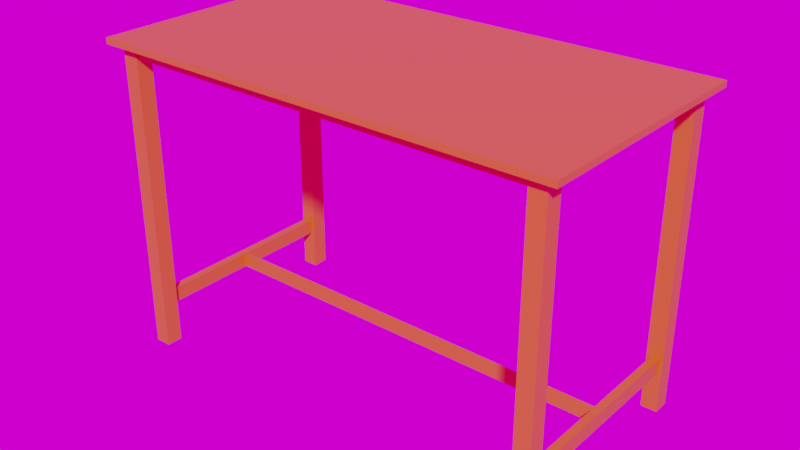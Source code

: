 # Source: Student_s_Desk.blend  (saved by Blender 3.2.14; exported with 4.5.12 LTS)
import bpy
from mathutils import Matrix  # noqa: F401  (used for matrix-valued properties, if any)

bpy.ops.wm.read_factory_settings(use_empty=True)
scene = bpy.context.scene
scene.name = 'Scene'

# ---- collections
col_collection = bpy.data.collections.new('Collection'); scene.collection.children.link(col_collection)

# ---- images (referenced by path relative to the original .blend; pixels are not part of the script)
import os
ASSET_DIR = os.environ.get("B2B_ASSET_DIR", "")  # directory of the original .blend (textures are referenced by path, not embedded)
HERE = os.path.dirname(os.path.abspath(__file__))  # packed textures are extracted next to this script under _unpacked/

def load_image(name, relpath, width, height, colorspace="sRGB"):
    """Load a texture the original file referenced (path relative to the .blend, or extracted next to this script)."""
    p = next((c for c in (os.path.join(HERE, relpath), os.path.join(ASSET_DIR, relpath)) if relpath and os.path.exists(c)), "")
    if p:
        img = bpy.data.images.load(p, check_existing=True)
        img.name = name
    else:  # same state as the original file: an image datablock whose file is absent (Cycles renders it pink)
        img = bpy.data.images.new(name, width, height)
        img.source = "FILE"
        img.filepath = "//" + (relpath or name)
    img.colorspace_settings.name = colorspace
    return img
img_photo_studio_01_8k_hdr = load_image('photo_studio_01_8k.hdr', 'photo_studio_01_8k.hdr', 1024, 1024, 'Linear Rec.709')

# ---- materials (node trees are filled in below, after node groups)
mat_table_material = bpy.data.materials.new('Table_Material')

# ---- material node trees
mat_table_material.use_nodes = True; mat_table_material.node_tree.nodes.clear()
_N = mat_table_material.node_tree.nodes; _L = mat_table_material.node_tree.links
n0 = _N.new('ShaderNodeBsdfPrincipled'); n0.name = 'Principled BSDF'; n0.location = (-142, 304)
n0.distribution = 'GGX'
n0.subsurface_method = 'BURLEY'
n0.inputs[0].default_value = (0.6724, 0.162, 0.0137, 1.0)
n0.inputs[3].default_value = 1.45
n0.inputs[27].default_value = (0.0, 0.0, 0.0, 1.0)
n0.inputs[28].default_value = 1.0
n1 = _N.new('ShaderNodeOutputMaterial'); n1.name = 'Material Output'; n1.location = (139, 306)
_L.new(n0.outputs[0], n1.inputs[0])
n1.is_active_output = True

# ---- world
world_world = bpy.data.worlds.new('World'); scene.world = world_world
world_world.use_nodes = True; world_world.node_tree.nodes.clear()
_N = world_world.node_tree.nodes; _L = world_world.node_tree.links
n0 = _N.new('ShaderNodeOutputWorld'); n0.name = 'World Output'; n0.location = (300, 300)
n1 = _N.new('ShaderNodeTexImage'); n1.name = 'Image Texture'; n1.location = (-66, 379)
n1.image = img_photo_studio_01_8k_hdr
n2 = _N.new('ShaderNodeMapping'); n2.name = 'Mapping'; n2.location = (-390, 470)
n2.inputs[2].default_value = (-1.571, 0.0, 0.0)
n3 = _N.new('ShaderNodeTexCoord'); n3.name = 'Texture Coordinate'; n3.location = (-692, 411)
_L.new(n1.outputs[0], n0.inputs[0])
_L.new(n2.outputs[0], n1.inputs[0])
_L.new(n3.outputs[0], n2.inputs[0])
n0.is_active_output = True
world_world.color = (0.05088, 0.05088, 0.05088)
world_world.use_sun_shadow = False
world_world.sun_shadow_jitter_overblur = 0.0

# ---- meshes
me_table_cube = bpy.data.meshes.new('Table_Cube')
me_table_cube.from_pydata([(-0.5699, -0.3003, 0.75), (-0.5699, -0.3003, 0.765), (-0.5699, 0.2997, 0.75), (-0.5699, 0.2997, 0.765), (0.5701, -0.3003, 0.75), (0.5701, -0.3003, 0.765), (0.5701, 0.2997, 0.75), (0.5701, 0.2997, 0.765), (-0.5406, 0.2382, 0.0), (-0.5406, 0.2382, 0.75), (-0.5406, 0.2782, 0.0), (-0.5406, 0.2782, 0.75), (-0.5006, 0.2382, 0.0), (-0.5006, 0.2382, 0.75), (-0.5006, 0.2782, 0.0), (-0.5006, 0.2782, 0.75), (0.5006, 0.2382, 0.0), (0.5006, 0.2382, 0.75), (0.5006, 0.2782, 0.0), (0.5006, 0.2782, 0.75), (0.5406, 0.2382, 0.0), (0.5406, 0.2382, 0.75), (0.5406, 0.2782, 0.0), (0.5406, 0.2782, 0.75), (-0.5406, -0.2782, 0.0), (-0.5406, -0.2782, 0.75), (-0.5406, -0.2382, 0.0), (-0.5406, -0.2382, 0.75), (-0.5006, -0.2782, 0.0), (-0.5006, -0.2782, 0.75), (-0.5006, -0.2382, 0.0), (-0.5006, -0.2382, 0.75), (0.5006, -0.2782, 0.0), (0.5006, -0.2782, 0.75), (0.5006, -0.2382, 0.0), (0.5006, -0.2382, 0.75), (0.5406, -0.2782, 0.0), (0.5406, -0.2782, 0.75), (0.5406, -0.2382, 0.0), (0.5406, -0.2382, 0.75), (-0.5339, -0.2383, 0.7235), (-0.5339, -0.2383, 0.75), (-0.5339, 0.2383, 0.7235), (-0.5339, 0.2383, 0.75), (-0.5074, -0.2383, 0.7235), (-0.5074, -0.2383, 0.75), (-0.5074, 0.2383, 0.7235), (-0.5074, 0.2383, 0.75), (0.5073, -0.2383, 0.7235), (0.5073, -0.2383, 0.75), (0.5073, 0.2383, 0.7235), (0.5073, 0.2383, 0.75), (0.5338, -0.2383, 0.7235), (0.5338, -0.2383, 0.75), (0.5338, 0.2383, 0.7235), (0.5338, 0.2383, 0.75), (0.5022, -0.2726, 0.7235), (0.5022, -0.2726, 0.75), (-0.5006, -0.2726, 0.7235), (-0.5006, -0.2726, 0.75), (0.5022, -0.2461, 0.7235), (0.5022, -0.2461, 0.75), (-0.5006, -0.2461, 0.7235), (-0.5006, -0.2461, 0.75), (0.5022, 0.2458, 0.7235), (0.5022, 0.2458, 0.75), (-0.5006, 0.2458, 0.7235), (-0.5006, 0.2458, 0.75), (0.5022, 0.2723, 0.7235), (0.5022, 0.2723, 0.75), (-0.5006, 0.2723, 0.7235), (-0.5006, 0.2723, 0.75), (-0.5304, -0.2383, 0.0981), (-0.5304, -0.2383, 0.1345), (-0.5304, 0.2383, 0.0981), (-0.5304, 0.2383, 0.1345), (-0.5108, -0.2383, 0.0981), (-0.5108, -0.2383, 0.1345), (-0.5108, 0.2383, 0.0981), (-0.5108, 0.2383, 0.1345), (0.5114, -0.2383, 0.0981), (0.5114, -0.2383, 0.1345), (0.5114, 0.2383, 0.0981), (0.5114, 0.2383, 0.1345), (0.531, -0.2383, 0.0981), (0.531, -0.2383, 0.1345), (0.531, 0.2383, 0.0981), (0.531, 0.2383, 0.1345), (0.5118, -0.006672, 0.1006), (0.5118, -0.006672, 0.132), (-0.5114, -0.006672, 0.1006), (-0.5114, -0.006672, 0.132), (0.5118, 0.006672, 0.1006), (0.5118, 0.006672, 0.132), (-0.5114, 0.006672, 0.1006), (-0.5114, 0.006672, 0.132)], [], [(0, 1, 3, 2), (2, 3, 7, 6), (6, 7, 5, 4), (4, 5, 1, 0), (2, 6, 4, 0), (7, 3, 1, 5), (8, 9, 11, 10), (10, 11, 15, 14), (14, 15, 13, 12), (12, 13, 9, 8), (10, 14, 12, 8), (16, 17, 19, 18), (18, 19, 23, 22), (22, 23, 21, 20), (20, 21, 17, 16), (18, 22, 20, 16), (24, 25, 27, 26), (26, 27, 31, 30), (30, 31, 29, 28), (28, 29, 25, 24), (26, 30, 28, 24), (32, 33, 35, 34), (34, 35, 39, 38), (38, 39, 37, 36), (36, 37, 33, 32), (34, 38, 36, 32), (40, 41, 43, 42), (46, 47, 45, 44), (42, 46, 44, 40), (48, 49, 51, 50), (54, 55, 53, 52), (50, 54, 52, 48), (56, 57, 59, 58), (62, 63, 61, 60), (58, 62, 60, 56), (64, 65, 67, 66), (70, 71, 69, 68), (66, 70, 68, 64), (72, 73, 75, 74), (78, 79, 77, 76), (74, 78, 76, 72), (79, 75, 73, 77), (80, 81, 83, 82), (86, 87, 85, 84), (82, 86, 84, 80), (87, 83, 81, 85), (88, 89, 91, 90), (94, 95, 93, 92), (90, 94, 92, 88), (95, 91, 89, 93)])
_uv = me_table_cube.uv_layers.new(name='UVMap')
_uv.uv.foreach_set('vector', [0.6595, 0.5266, 0.652, 0.5266, 0.652, 0.8281, 0.6595, 0.8281, 0.9502, 0.004118, 0.9427, 0.004118, 0.9427, 0.577, 0.9502, 0.577, 0.2755, 0.5852, 0.2679, 0.5852, 0.2679, 0.8868, 0.2755, 0.8868, 0.966, 0.004118, 0.9585, 0.004118, 0.9585, 0.577, 0.966, 0.577, 0.6154, 0.577, 0.6154, 0.004118, 0.3139, 0.004118, 0.3139, 0.577, 0.3056, 0.577, 0.3056, 0.004118, 0.004118, 0.004118, 0.004118, 0.577, 0.6236, 0.5266, 0.6236, 0.9035, 0.6437, 0.9035, 0.6437, 0.5266, 0.886, 0.3893, 0.886, 0.7662, 0.9061, 0.7662, 0.9061, 0.3893, 0.7647, 0.5163, 0.7647, 0.8932, 0.7848, 0.8932, 0.7848, 0.5163, 0.8577, 0.3893, 0.8577, 0.7662, 0.8778, 0.7662, 0.8778, 0.3893, 0.4329, 0.5852, 0.4128, 0.5852, 0.4128, 0.6053, 0.4329, 0.6053, 0.886, 0.004118, 0.886, 0.381, 0.9061, 0.381, 0.9061, 0.004118, 0.7363, 0.5163, 0.7363, 0.8932, 0.7564, 0.8932, 0.7564, 0.5163, 0.7, 0.5163, 0.7, 0.8932, 0.7201, 0.8932, 0.7201, 0.5163, 0.9143, 0.004118, 0.9143, 0.381, 0.9344, 0.381, 0.9344, 0.004118, 0.4612, 0.5852, 0.4411, 0.5852, 0.4411, 0.6053, 0.4612, 0.6053, 0.801, 0.004118, 0.801, 0.381, 0.8211, 0.381, 0.8211, 0.004118, 0.004118, 0.5852, 0.004118, 0.9621, 0.02422, 0.9621, 0.02422, 0.5852, 0.8293, 0.3893, 0.8293, 0.7662, 0.8494, 0.7662, 0.8494, 0.3893, 0.6717, 0.5163, 0.6717, 0.8932, 0.6918, 0.8932, 0.6918, 0.5163, 0.4046, 0.5852, 0.3845, 0.5852, 0.3845, 0.6053, 0.4046, 0.6053, 0.801, 0.3893, 0.801, 0.7662, 0.8211, 0.7662, 0.8211, 0.3893, 0.8577, 0.004118, 0.8577, 0.381, 0.8778, 0.381, 0.8778, 0.004118, 0.8293, 0.004118, 0.8293, 0.381, 0.8494, 0.381, 0.8494, 0.004118, 0.9143, 0.3893, 0.9143, 0.7662, 0.9344, 0.7662, 0.9344, 0.3893, 0.3762, 0.5852, 0.3561, 0.5852, 0.3561, 0.6053, 0.3762, 0.6053, 0.1519, 0.5852, 0.1386, 0.5852, 0.1386, 0.8247, 0.1519, 0.8247, 0.195, 0.5852, 0.1817, 0.5852, 0.1817, 0.8247, 0.195, 0.8247, 0.2381, 0.5852, 0.2248, 0.5852, 0.2248, 0.8247, 0.2381, 0.8247, 0.2166, 0.5852, 0.2033, 0.5852, 0.2033, 0.8247, 0.2166, 0.8247, 0.1735, 0.5852, 0.1601, 0.5852, 0.1601, 0.8247, 0.1735, 0.8247, 0.2597, 0.5852, 0.2464, 0.5852, 0.2464, 0.8247, 0.2597, 0.8247, 0.7496, 0.004118, 0.7363, 0.004118, 0.7363, 0.508, 0.7496, 0.508, 0.7281, 0.004118, 0.7148, 0.004118, 0.7148, 0.508, 0.7281, 0.508, 0.7712, 0.004118, 0.7579, 0.004118, 0.7579, 0.508, 0.7712, 0.508, 0.7065, 0.004118, 0.6932, 0.004118, 0.6932, 0.508, 0.7065, 0.508, 0.685, 0.004118, 0.6717, 0.004118, 0.6717, 0.508, 0.685, 0.508, 0.7928, 0.004118, 0.7794, 0.004118, 0.7794, 0.508, 0.7928, 0.508, 0.07729, 0.5852, 0.05899, 0.5852, 0.05899, 0.8247, 0.07729, 0.8247, 0.1038, 0.5852, 0.08552, 0.5852, 0.08552, 0.8247, 0.1038, 0.8247, 0.2936, 0.5852, 0.2837, 0.5852, 0.2837, 0.8247, 0.2936, 0.8247, 0.3479, 0.5852, 0.338, 0.5852, 0.338, 0.8247, 0.3479, 0.8247, 0.1304, 0.5852, 0.1121, 0.5852, 0.1121, 0.8247, 0.1304, 0.8247, 0.05075, 0.5852, 0.03246, 0.5852, 0.03246, 0.8247, 0.05075, 0.8247, 0.3117, 0.5852, 0.3018, 0.5852, 0.3018, 0.8247, 0.3117, 0.8247, 0.3298, 0.5852, 0.3199, 0.5852, 0.3199, 0.8247, 0.3298, 0.8247, 0.6394, 0.004118, 0.6236, 0.004118, 0.6236, 0.5183, 0.6394, 0.5183, 0.6634, 0.004118, 0.6477, 0.004118, 0.6477, 0.5183, 0.6634, 0.5183, 0.9809, 0.004118, 0.9742, 0.004118, 0.9742, 0.5183, 0.9809, 0.5183, 0.9892, 0.5183, 0.9959, 0.5183, 0.9959, 0.004118, 0.9892, 0.004118])
me_table_cube.materials.append(mat_table_material)
me_table_cube.use_remesh_fix_poles = True
me_table_cube.use_remesh_preserve_attributes = False
me_table_cube.use_mirror_vertex_groups = False
me_table_cube.update()

# ---- objects
ob_table_lowpoly = bpy.data.objects.new('Table_lowpoly', me_table_cube)

# ---- transforms, parenting, visibility, modifiers, constraints
ob_table_lowpoly.location = (-5.747e-05, 0.0003224, 0.0025)
ob_table_lowpoly.lineart.crease_threshold = 0.0

# ---- collection membership
col_collection.objects.link(ob_table_lowpoly)

# ---- scene / render settings (as saved in the file)
scene.frame_start = 1; scene.frame_end = 250; scene.frame_set(1)
scene.render.engine = 'CYCLES'
scene.cycles.samples = 1024
scene.cycles.sampling_pattern = 'TABULATED_SOBOL'
scene.cycles.use_adaptive_sampling = False
scene.cycles.use_light_tree = False
scene.cycles.bake_type = 'ROUGHNESS'
scene.view_settings.view_transform = 'Filmic'
bpy.context.view_layer.update()

# ---- added for rendering (the .blend has no active camera and no usable light): camera, sun
cam_auto = bpy.data.cameras.new('AutoCamera')
cam_auto.lens = 50.0
cam_auto.sensor_width = 36.0
cam_auto.clip_end = 1000.0
ob_auto_camera = bpy.data.objects.new('AutoCamera', cam_auto)
scene.collection.objects.link(ob_auto_camera)
ob_auto_camera.location = (1.38624, -1.66349, 1.49399)
ob_auto_camera.rotation_euler = (1.09748, -7.21219e-08, 0.694738)
scene.camera = ob_auto_camera
light_auto_sun = bpy.data.lights.new('AutoSun', 'SUN')
light_auto_sun.energy = 3.0
light_auto_sun.angle = 0.0523599
ob_auto_sun = bpy.data.objects.new('AutoSun', light_auto_sun)
scene.collection.objects.link(ob_auto_sun)
ob_auto_sun.rotation_euler = (0.872665, 0.174533, 0.523599)
bpy.context.view_layer.update()
